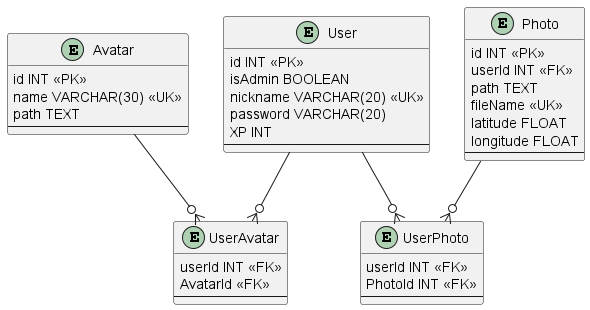

The diagram above was rendered by PlantUML. Its source (embedded in the PNG):
@startuml DER

entity User {
    id INT <<PK>>
    isAdmin BOOLEAN
    nickname VARCHAR(20) <<UK>>
    password VARCHAR(20)
    XP INT
    --
}

entity Avatar {
    id INT <<PK>>
    name VARCHAR(30) <<UK>>
    path TEXT
    --
}

entity UserAvatar {
    userId INT <<FK>>
    AvatarId <<FK>>
    --
}

entity UserPhoto {
    userId INT <<FK>>
    PhotoId INT <<FK>>
    --
}

entity Photo {
    id INT <<PK>>
    userId INT <<FK>>
    path TEXT
    fileName <<UK>>
    latitude FLOAT
    longitude FLOAT
    --
}

User --o{ UserPhoto
User --o{ UserAvatar
Avatar --o{ UserAvatar
Photo --o{ UserPhoto

@enduml